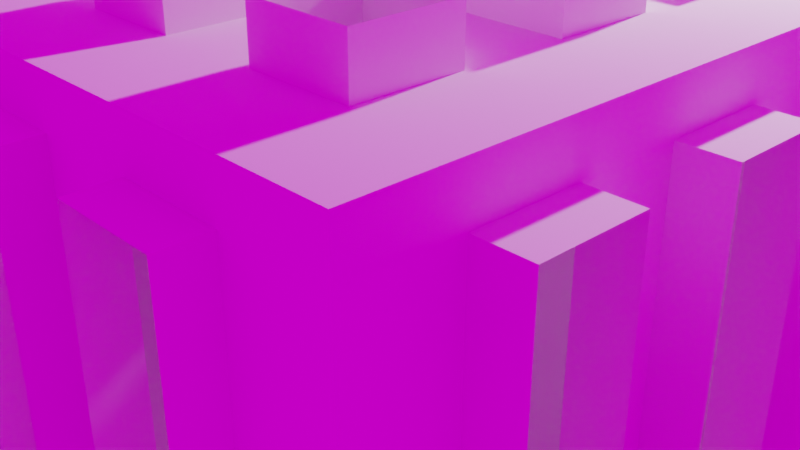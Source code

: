 # Source: test.blend  (saved by Blender 2.83.19; exported with 4.5.12 LTS)
import bpy
from mathutils import Matrix  # noqa: F401  (used for matrix-valued properties, if any)

bpy.ops.wm.read_factory_settings(use_empty=True)
scene = bpy.context.scene
scene.name = 'Scene'

# ---- collections
col_collection = bpy.data.collections.new('Collection'); scene.collection.children.link(col_collection)

# ---- images (referenced by path relative to the original .blend; pixels are not part of the script)
import os
ASSET_DIR = os.environ.get("B2B_ASSET_DIR", "")  # directory of the original .blend (textures are referenced by path, not embedded)
HERE = os.path.dirname(os.path.abspath(__file__))  # packed textures are extracted next to this script under _unpacked/

def load_image(name, relpath, width, height, colorspace="sRGB"):
    """Load a texture the original file referenced (path relative to the .blend, or extracted next to this script)."""
    p = next((c for c in (os.path.join(HERE, relpath), os.path.join(ASSET_DIR, relpath)) if relpath and os.path.exists(c)), "")
    if p:
        img = bpy.data.images.load(p, check_existing=True)
        img.name = name
    else:  # same state as the original file: an image datablock whose file is absent (Cycles renders it pink)
        img = bpy.data.images.new(name, width, height)
        img.source = "FILE"
        img.filepath = "//" + (relpath or name)
    img.colorspace_settings.name = colorspace
    return img
img_abandoned_parking_4k_hdr = load_image('abandoned_parking_4k.hdr', 'abandoned_parking_4k.hdr', 1024, 1024, 'Linear Rec.709')

# ---- world
world_world = bpy.data.worlds.new('World'); scene.world = world_world
world_world.use_nodes = True; world_world.node_tree.nodes.clear()
_N = world_world.node_tree.nodes; _L = world_world.node_tree.links
n0 = _N.new('ShaderNodeOutputWorld'); n0.name = 'World Output'; n0.location = (300, 300)
n1 = _N.new('ShaderNodeBackground'); n1.name = 'Background'; n1.location = (10, 300)
n2 = _N.new('ShaderNodeTexEnvironment'); n2.name = 'Environment Texture'; n2.location = (-280, 280)
n2.image = img_abandoned_parking_4k_hdr
_L.new(n1.outputs[0], n0.inputs[0])
_L.new(n2.outputs[0], n1.inputs[0])
n0.is_active_output = True
world_world.color = (0.05088, 0.05088, 0.05088)
world_world.use_sun_shadow = False
world_world.sun_shadow_jitter_overblur = 0.0

# ---- cameras
cam_camera = bpy.data.cameras.new('Camera')
cam_camera.clip_end = 100.0
cam_camera.ortho_scale = 7.314

# ---- lights
light_light = bpy.data.lights.new('Light', 'POINT')
light_light.transmission_factor = 0.0
light_light.energy = 1000.0
light_light.shadow_soft_size = 0.1
light_light.shadow_maximum_resolution = 0.006
light_light.use_absolute_resolution = True

# ---- meshes
me_plane = bpy.data.meshes.new('Plane')
me_plane.from_pydata([(0.0, 0.0, 0.0), (5.0, 0.0, 0.0), (0.0, 5.0, 0.0), (5.0, 5.0, 0.0), (0.0, 5.0, 3.5), (5.0, 0.0, 3.5), (5.0, 5.0, 3.5), (2.5, 0.0, 0.0), (2.5, 5.0, 0.0), (2.5, 0.0, 3.5), (2.5, 5.0, 3.5), (3.75, 0.0, 0.0), (3.75, 0.0, 3.5), (3.75, 5.0, 0.0), (3.75, 5.0, 3.5), (1.25, 5.0, 0.0), (1.25, 5.0, 3.5), (1.25, 0.0, 0.0), (1.25, 0.0, 3.5), (4.375, 0.0, 0.0), (4.375, 0.0, 3.5), (4.375, 5.0, 0.0), (4.375, 5.0, 3.5), (3.125, 5.0, 0.0), (3.125, 5.0, 3.5), (3.125, 0.0, 0.0), (3.125, 0.0, 3.5), (1.875, 0.0, 0.0), (1.875, 0.0, 3.5), (1.875, 5.0, 0.0), (1.875, 5.0, 3.5), (0.625, 5.0, 0.0), (0.625, 5.0, 3.5), (0.625, 0.0, 0.0), (0.0, 2.5, 0.0), (5.0, 2.5, 0.0), (0.0, 2.5, 3.5), (5.0, 2.5, 3.5), (2.5, 2.5, 3.5), (2.5, 2.5, 0.0), (3.75, 2.5, 3.5), (3.75, 2.5, 0.0), (1.25, 2.5, 0.0), (1.25, 2.5, 3.5), (4.375, 2.5, 3.5), (4.375, 2.5, 0.0), (3.125, 2.5, 0.0), (3.125, 2.5, 3.5), (1.875, 2.5, 0.0), (1.875, 2.5, 3.5), (0.625, 2.5, 3.5), (0.625, 2.5, 0.0), (0.0, 1.25, 0.0), (0.0, 1.25, 3.5), (2.5, 1.25, 0.0), (3.75, 1.25, 0.0), (1.25, 1.25, 0.0), (4.375, 1.25, 0.0), (3.125, 1.25, 0.0), (1.875, 1.25, 0.0), (0.625, 1.25, 0.0), (5.0, 1.25, 0.0), (5.0, 1.25, 3.5), (2.5, 1.25, 3.5), (3.75, 1.25, 3.5), (1.25, 1.25, 3.5), (4.375, 1.25, 3.5), (3.125, 1.25, 3.5), (1.875, 1.25, 3.5), (0.625, 1.25, 3.5), (5.0, 3.75, 0.0), (5.0, 3.75, 3.5), (2.5, 3.75, 3.5), (3.75, 3.75, 3.5), (1.25, 3.75, 3.5), (4.375, 3.75, 3.5), (3.125, 3.75, 3.5), (1.875, 3.75, 3.5), (0.625, 3.75, 3.5), (0.0, 3.75, 0.0), (0.0, 3.75, 3.5), (2.5, 3.75, 0.0), (3.75, 3.75, 0.0), (1.25, 3.75, 0.0), (4.375, 3.75, 0.0), (3.125, 3.75, 0.0), (1.875, 3.75, 0.0), (0.625, 3.75, 0.0), (0.0, 0.625, 0.0), (2.5, 0.625, 0.0), (3.75, 0.625, 0.0), (1.25, 0.625, 0.0), (4.375, 0.625, 0.0), (3.125, 0.625, 0.0), (1.875, 0.625, 0.0), (0.625, 0.625, 0.0), (5.0, 0.625, 0.0), (5.0, 0.625, 3.5), (2.5, 0.625, 3.5), (3.75, 0.625, 3.5), (1.25, 0.625, 3.5), (4.375, 0.625, 3.5), (3.125, 0.625, 3.5), (1.875, 0.625, 3.5), (0.625, 0.625, 3.5), (5.0, 1.875, 0.0), (5.0, 1.875, 3.5), (2.5, 1.875, 3.5), (3.75, 1.875, 3.5), (1.25, 1.875, 3.5), (4.375, 1.875, 3.5), (3.125, 1.875, 3.5), (1.875, 1.875, 3.5), (0.625, 1.875, 3.5), (0.0, 1.875, 0.0), (0.0, 1.875, 3.5), (2.5, 1.875, 0.0), (3.75, 1.875, 0.0), (1.25, 1.875, 0.0), (4.375, 1.875, 0.0), (3.125, 1.875, 0.0), (1.875, 1.875, 0.0), (0.625, 1.875, 0.0), (0.0, 3.125, 0.0), (0.0, 3.125, 3.5), (2.5, 3.125, 0.0), (3.75, 3.125, 0.0), (1.25, 3.125, 0.0), (4.375, 3.125, 0.0), (3.125, 3.125, 0.0), (1.875, 3.125, 0.0), (0.625, 3.125, 0.0), (5.0, 3.125, 0.0), (5.0, 3.125, 3.5), (2.5, 3.125, 3.5), (3.75, 3.125, 3.5), (1.25, 3.125, 3.5), (4.375, 3.125, 3.5), (3.125, 3.125, 3.5), (1.875, 3.125, 3.5), (0.625, 3.125, 3.5), (5.0, 4.375, 0.0), (5.0, 4.375, 3.5), (2.5, 4.375, 3.5), (3.75, 4.375, 3.5), (1.25, 4.375, 3.5), (4.375, 4.375, 3.5), (3.125, 4.375, 3.5), (1.875, 4.375, 3.5), (0.625, 4.375, 3.5), (0.0, 4.375, 0.0), (0.0, 4.375, 3.5), (2.5, 4.375, 0.0), (3.75, 4.375, 0.0), (1.25, 4.375, 0.0), (4.375, 4.375, 0.0), (3.125, 4.375, 0.0), (1.875, 4.375, 0.0), (0.625, 4.375, 0.0), (1.875, 2.5, 3.81), (1.25, 2.5, 3.81), (3.125, 2.5, 3.81), (2.5, 2.5, 3.81), (4.375, 2.5, 3.81), (3.75, 2.5, 3.81), (4.375, 1.25, 3.81), (3.75, 1.25, 3.81), (3.125, 1.25, 3.81), (2.5, 1.25, 3.81), (1.875, 1.25, 3.81), (1.25, 1.25, 3.81), (1.875, 3.75, 3.81), (1.25, 3.75, 3.81), (3.125, 3.75, 3.81), (2.5, 3.75, 3.81), (4.375, 3.75, 3.81), (3.75, 3.75, 3.81), (2.5, 1.875, 3.81), (3.75, 1.875, 3.81), (1.25, 1.875, 3.81), (4.375, 1.875, 3.81), (3.125, 1.875, 3.81), (1.875, 1.875, 3.81), (2.5, 3.125, 3.81), (3.75, 3.125, 3.81), (1.25, 3.125, 3.81), (4.375, 3.125, 3.81), (3.125, 3.125, 3.81), (1.875, 3.125, 3.81), (2.5, 4.375, 3.81), (3.75, 4.375, 3.81), (1.25, 4.375, 3.81), (4.375, 4.375, 3.81), (3.125, 4.375, 3.81), (1.875, 4.375, 3.81), (0.0, 5.0, 3.203), (5.0, 5.0, 3.203), (5.0, 0.0, 3.203), (2.5, 5.0, 3.203), (3.75, 5.0, 3.203), (1.25, 5.0, 3.203), (4.375, 5.0, 3.203), (3.125, 5.0, 3.203), (1.875, 5.0, 3.203), (0.625, 5.0, 3.203), (5.0, 2.5, 3.203), (5.0, 1.25, 3.203), (5.0, 3.75, 3.203), (5.0, 0.625, 3.203), (5.0, 1.875, 3.203), (5.0, 3.125, 3.203), (5.0, 4.375, 3.203), (0.0, 5.0, 0.304), (5.0, 5.0, 0.304), (5.0, 0.0, 0.304), (2.5, 5.0, 0.304), (3.75, 5.0, 0.304), (1.25, 5.0, 0.304), (4.375, 5.0, 0.304), (3.125, 5.0, 0.304), (1.875, 5.0, 0.304), (0.625, 5.0, 0.304), (5.0, 2.5, 0.304), (5.0, 1.25, 0.304), (5.0, 3.75, 0.304), (5.0, 0.625, 0.304), (5.0, 1.875, 0.304), (5.0, 3.125, 0.304), (5.0, 4.375, 0.304), (2.5, 5.283, 0.304), (2.5, 5.283, 3.203), (3.75, 5.283, 0.304), (3.75, 5.283, 3.203), (1.25, 5.283, 0.304), (1.25, 5.283, 3.203), (4.375, 5.283, 0.304), (4.375, 5.283, 3.203), (3.125, 5.283, 0.304), (3.125, 5.283, 3.203), (1.875, 5.283, 0.304), (1.875, 5.283, 3.203), (5.323, 2.5, 0.304), (5.323, 2.5, 3.203), (5.323, 1.25, 0.304), (5.323, 1.25, 3.203), (5.323, 3.75, 0.304), (5.323, 3.75, 3.203), (5.323, 1.875, 0.304), (5.323, 1.875, 3.203), (5.323, 3.125, 0.304), (5.323, 3.125, 3.203), (5.323, 4.375, 0.304), (5.323, 4.375, 3.203), (1.25, 0.0, 4.25), (0.625, 0.625, 4.25), (0.625, 1.25, 4.25), (0.0, 1.25, 4.25), (1.25, 0.625, 4.25)], [], [(155, 21, 3, 141), (146, 142, 6, 22), (204, 195, 4, 32), (211, 196, 6, 142), (202, 198, 10, 24), (148, 143, 10, 30), (157, 29, 8, 152), (201, 199, 14, 22), (147, 144, 14, 24), (156, 23, 13, 153), (158, 31, 15, 154), (149, 145, 16, 32), (203, 200, 16, 30), (196, 201, 22, 6), (144, 146, 22, 14), (153, 13, 21, 155), (152, 8, 23, 156), (143, 147, 24, 10), (199, 202, 24, 14), (198, 203, 30, 10), (154, 15, 29, 157), (145, 148, 30, 16), (151, 149, 32, 4), (150, 2, 31, 158), (200, 204, 32, 16), (114, 34, 51, 122), (115, 113, 50, 36), (109, 112, 49, 43), (118, 42, 48, 121), (107, 111, 47, 38), (116, 39, 46, 120), (117, 41, 45, 119), (108, 110, 44, 40), (113, 109, 43, 50), (122, 51, 42, 118), (120, 46, 41, 117), (111, 108, 40, 47), (121, 48, 39, 116), (112, 107, 38, 49), (209, 205, 37, 106), (110, 106, 37, 44), (119, 45, 35, 105), (92, 57, 61, 96), (101, 97, 62, 66), (208, 206, 62, 97), (103, 98, 63, 68), (94, 59, 54, 89), (102, 99, 64, 67), (93, 58, 55, 90), (95, 60, 56, 91), (104, 100, 65, 69), (99, 101, 66, 64), (90, 55, 57, 92), (89, 54, 58, 93), (98, 102, 67, 63), (91, 56, 59, 94), (100, 103, 68, 65), (88, 52, 60, 95), (123, 79, 87, 131), (124, 140, 78, 80), (136, 139, 77, 74), (127, 83, 86, 130), (134, 138, 76, 72), (125, 81, 85, 129), (126, 82, 84, 128), (135, 137, 75, 73), (140, 136, 74, 78), (131, 87, 83, 127), (129, 85, 82, 126), (138, 135, 73, 76), (130, 86, 81, 125), (139, 134, 72, 77), (210, 207, 71, 133), (137, 133, 71, 75), (128, 84, 70, 132), (0, 88, 95, 33), (18, 28, 103, 100), (17, 91, 94, 27), (9, 26, 102, 98), (7, 89, 93, 25), (11, 90, 92, 19), (12, 20, 101, 99), (69, 53, 256, 255), (33, 95, 91, 17), (25, 93, 90, 11), (26, 12, 99, 102), (27, 94, 89, 7), (28, 9, 98, 103), (197, 208, 97, 5), (20, 5, 97, 101), (19, 92, 96, 1), (57, 119, 105, 61), (66, 62, 106, 110), (206, 209, 106, 62), (68, 63, 107, 112), (59, 121, 116, 54), (67, 64, 108, 111), (58, 120, 117, 55), (60, 122, 118, 56), (69, 65, 109, 113), (112, 109, 179, 182), (55, 117, 119, 57), (54, 116, 120, 58), (66, 110, 180, 165), (56, 118, 121, 59), (143, 72, 174, 189), (53, 69, 113, 115), (52, 114, 122, 60), (45, 128, 132, 35), (44, 37, 133, 137), (205, 210, 133, 37), (49, 38, 134, 139), (48, 130, 125, 39), (47, 40, 135, 138), (46, 129, 126, 41), (51, 131, 127, 42), (50, 43, 136, 140), (109, 65, 170, 179), (41, 126, 128, 45), (39, 125, 129, 46), (74, 77, 171, 172), (42, 127, 130, 48), (111, 107, 177, 181), (36, 50, 140, 124), (34, 123, 131, 51), (79, 150, 158, 87), (80, 78, 149, 151), (108, 64, 166, 178), (83, 154, 157, 86), (38, 47, 161, 162), (81, 152, 156, 85), (82, 153, 155, 84), (64, 66, 165, 166), (78, 74, 145, 149), (87, 158, 154, 83), (85, 156, 153, 82), (76, 73, 144, 147), (86, 157, 152, 81), (77, 72, 143, 148), (207, 211, 142, 71), (75, 71, 142, 146), (84, 155, 141, 70), (215, 220, 203, 198), (217, 221, 204, 200), (226, 222, 205, 209), (225, 223, 206, 208), (227, 224, 207, 210), (214, 225, 208, 197), (222, 227, 249, 241), (211, 207, 246, 252), (205, 222, 241, 242), (63, 67, 167, 168), (72, 76, 173, 174), (40, 44, 163, 164), (134, 38, 162, 183), (144, 73, 176, 190), (67, 111, 181, 167), (135, 40, 164, 184), (145, 74, 172, 191), (68, 112, 182, 169), (65, 68, 169, 170), (136, 43, 160, 185), (75, 146, 192, 175), (137, 135, 184, 186), (73, 75, 175, 176), (44, 137, 186, 163), (76, 147, 193, 173), (148, 145, 191, 194), (47, 138, 187, 161), (77, 148, 194, 171), (49, 139, 188, 159), (138, 134, 183, 187), (147, 143, 189, 193), (139, 136, 185, 188), (110, 108, 178, 180), (43, 49, 159, 160), (146, 144, 190, 192), (107, 63, 168, 177), (216, 219, 202, 199), (213, 218, 201, 196), (200, 203, 240, 234), (216, 199, 232, 231), (202, 219, 237, 238), (228, 213, 196, 211), (221, 212, 195, 204), (31, 2, 212, 221), (141, 3, 213, 228), (23, 8, 215, 219), (21, 13, 216, 218), (29, 15, 217, 220), (3, 21, 218, 213), (13, 23, 219, 216), (70, 141, 228, 224), (35, 132, 227, 222), (61, 105, 226, 223), (1, 96, 225, 214), (132, 70, 224, 227), (96, 61, 223, 225), (105, 35, 222, 226), (15, 31, 221, 217), (8, 29, 220, 215), (219, 215, 229, 237), (203, 220, 239, 240), (217, 200, 234, 233), (199, 201, 236, 232), (218, 216, 231, 235), (201, 218, 235, 236), (198, 202, 238, 230), (220, 217, 233, 239), (215, 198, 230, 229), (226, 209, 248, 247), (206, 223, 243, 244), (210, 205, 242, 250), (223, 226, 247, 243), (227, 210, 250, 249), (207, 224, 245, 246), (209, 206, 244, 248), (228, 211, 252, 251), (224, 228, 251, 245), (100, 104, 254, 257), (18, 100, 257, 253), (104, 69, 255, 254)])
_uv = me_plane.uv_layers.new(name='UVMap')
_uv.uv.foreach_set('vector', [0.875, 0.875, 0.875, 1.0, 1.0, 1.0, 1.0, 0.875, 0.875, 0.875, 1.0, 0.875, 1.0, 1.0, 0.875, 1.0, 0.125, 1.0, 0.0, 1.0, 0.0, 1.0, 0.125, 1.0, 1.0, 0.875, 1.0, 1.0, 1.0, 1.0, 1.0, 0.875, 0.625, 1.0, 0.5, 1.0, 0.5, 1.0, 0.625, 1.0, 0.375, 0.875, 0.5, 0.875, 0.5, 1.0, 0.375, 1.0, 0.375, 0.875, 0.375, 1.0, 0.5, 1.0, 0.5, 0.875, 0.875, 1.0, 0.75, 1.0, 0.75, 1.0, 0.875, 1.0, 0.625, 0.875, 0.75, 0.875, 0.75, 1.0, 0.625, 1.0, 0.625, 0.875, 0.625, 1.0, 0.75, 1.0, 0.75, 0.875, 0.125, 0.875, 0.125, 1.0, 0.25, 1.0, 0.25, 0.875, 0.125, 0.875, 0.25, 0.875, 0.25, 1.0, 0.125, 1.0, 0.375, 1.0, 0.25, 1.0, 0.25, 1.0, 0.375, 1.0, 1.0, 1.0, 0.875, 1.0, 0.875, 1.0, 1.0, 1.0, 0.75, 0.875, 0.875, 0.875, 0.875, 1.0, 0.75, 1.0, 0.75, 0.875, 0.75, 1.0, 0.875, 1.0, 0.875, 0.875, 0.5, 0.875, 0.5, 1.0, 0.625, 1.0, 0.625, 0.875, 0.5, 0.875, 0.625, 0.875, 0.625, 1.0, 0.5, 1.0, 0.75, 1.0, 0.625, 1.0, 0.625, 1.0, 0.75, 1.0, 0.5, 1.0, 0.375, 1.0, 0.375, 1.0, 0.5, 1.0, 0.25, 0.875, 0.25, 1.0, 0.375, 1.0, 0.375, 0.875, 0.25, 0.875, 0.375, 0.875, 0.375, 1.0, 0.25, 1.0, 0.0, 0.875, 0.125, 0.875, 0.125, 1.0, 0.0, 1.0, 0.0, 0.875, 0.0, 1.0, 0.125, 1.0, 0.125, 0.875, 0.25, 1.0, 0.125, 1.0, 0.125, 1.0, 0.25, 1.0, 0.0, 0.375, 0.0, 0.5, 0.125, 0.5, 0.125, 0.375, 0.0, 0.375, 0.125, 0.375, 0.125, 0.5, 0.0, 0.5, 0.25, 0.375, 0.375, 0.375, 0.375, 0.5, 0.25, 0.5, 0.25, 0.375, 0.25, 0.5, 0.375, 0.5, 0.375, 0.375, 0.5, 0.375, 0.625, 0.375, 0.625, 0.5, 0.5, 0.5, 0.5, 0.375, 0.5, 0.5, 0.625, 0.5, 0.625, 0.375, 0.75, 0.375, 0.75, 0.5, 0.875, 0.5, 0.875, 0.375, 0.75, 0.375, 0.875, 0.375, 0.875, 0.5, 0.75, 0.5, 0.125, 0.375, 0.25, 0.375, 0.25, 0.5, 0.125, 0.5, 0.125, 0.375, 0.125, 0.5, 0.25, 0.5, 0.25, 0.375, 0.625, 0.375, 0.625, 0.5, 0.75, 0.5, 0.75, 0.375, 0.625, 0.375, 0.75, 0.375, 0.75, 0.5, 0.625, 0.5, 0.375, 0.375, 0.375, 0.5, 0.5, 0.5, 0.5, 0.375, 0.375, 0.375, 0.5, 0.375, 0.5, 0.5, 0.375, 0.5, 1.0, 0.375, 1.0, 0.5, 1.0, 0.5, 1.0, 0.375, 0.875, 0.375, 1.0, 0.375, 1.0, 0.5, 0.875, 0.5, 0.875, 0.375, 0.875, 0.5, 1.0, 0.5, 1.0, 0.375, 0.875, 0.125, 0.875, 0.25, 1.0, 0.25, 1.0, 0.125, 0.875, 0.125, 1.0, 0.125, 1.0, 0.25, 0.875, 0.25, 1.0, 0.125, 1.0, 0.25, 1.0, 0.25, 1.0, 0.125, 0.375, 0.125, 0.5, 0.125, 0.5, 0.25, 0.375, 0.25, 0.375, 0.125, 0.375, 0.25, 0.5, 0.25, 0.5, 0.125, 0.625, 0.125, 0.75, 0.125, 0.75, 0.25, 0.625, 0.25, 0.625, 0.125, 0.625, 0.25, 0.75, 0.25, 0.75, 0.125, 0.125, 0.125, 0.125, 0.25, 0.25, 0.25, 0.25, 0.125, 0.125, 0.125, 0.25, 0.125, 0.25, 0.25, 0.125, 0.25, 0.75, 0.125, 0.875, 0.125, 0.875, 0.25, 0.75, 0.25, 0.75, 0.125, 0.75, 0.25, 0.875, 0.25, 0.875, 0.125, 0.5, 0.125, 0.5, 0.25, 0.625, 0.25, 0.625, 0.125, 0.5, 0.125, 0.625, 0.125, 0.625, 0.25, 0.5, 0.25, 0.25, 0.125, 0.25, 0.25, 0.375, 0.25, 0.375, 0.125, 0.25, 0.125, 0.375, 0.125, 0.375, 0.25, 0.25, 0.25, 0.0, 0.125, 0.0, 0.25, 0.125, 0.25, 0.125, 0.125, 0.0, 0.625, 0.0, 0.75, 0.125, 0.75, 0.125, 0.625, 0.0, 0.625, 0.125, 0.625, 0.125, 0.75, 0.0, 0.75, 0.25, 0.625, 0.375, 0.625, 0.375, 0.75, 0.25, 0.75, 0.25, 0.625, 0.25, 0.75, 0.375, 0.75, 0.375, 0.625, 0.5, 0.625, 0.625, 0.625, 0.625, 0.75, 0.5, 0.75, 0.5, 0.625, 0.5, 0.75, 0.625, 0.75, 0.625, 0.625, 0.75, 0.625, 0.75, 0.75, 0.875, 0.75, 0.875, 0.625, 0.75, 0.625, 0.875, 0.625, 0.875, 0.75, 0.75, 0.75, 0.125, 0.625, 0.25, 0.625, 0.25, 0.75, 0.125, 0.75, 0.125, 0.625, 0.125, 0.75, 0.25, 0.75, 0.25, 0.625, 0.625, 0.625, 0.625, 0.75, 0.75, 0.75, 0.75, 0.625, 0.625, 0.625, 0.75, 0.625, 0.75, 0.75, 0.625, 0.75, 0.375, 0.625, 0.375, 0.75, 0.5, 0.75, 0.5, 0.625, 0.375, 0.625, 0.5, 0.625, 0.5, 0.75, 0.375, 0.75, 1.0, 0.625, 1.0, 0.75, 1.0, 0.75, 1.0, 0.625, 0.875, 0.625, 1.0, 0.625, 1.0, 0.75, 0.875, 0.75, 0.875, 0.625, 0.875, 0.75, 1.0, 0.75, 1.0, 0.625, 0.0, 0.0, 0.0, 0.125, 0.125, 0.125, 0.125, 0.0, 0.25, 0.0, 0.375, 0.0, 0.375, 0.125, 0.25, 0.125, 0.25, 0.0, 0.25, 0.125, 0.375, 0.125, 0.375, 0.0, 0.5, 0.0, 0.625, 0.0, 0.625, 0.125, 0.5, 0.125, 0.5, 0.0, 0.5, 0.125, 0.625, 0.125, 0.625, 0.0, 0.75, 0.0, 0.75, 0.125, 0.875, 0.125, 0.875, 0.0, 0.75, 0.0, 0.875, 0.0, 0.875, 0.125, 0.75, 0.125, 0.125, 0.25, 0.0, 0.25, 0.0, 0.25, 0.125, 0.25, 0.125, 0.0, 0.125, 0.125, 0.25, 0.125, 0.25, 0.0, 0.625, 0.0, 0.625, 0.125, 0.75, 0.125, 0.75, 0.0, 0.625, 0.0, 0.75, 0.0, 0.75, 0.125, 0.625, 0.125, 0.375, 0.0, 0.375, 0.125, 0.5, 0.125, 0.5, 0.0, 0.375, 0.0, 0.5, 0.0, 0.5, 0.125, 0.375, 0.125, 1.0, 0.0, 1.0, 0.125, 1.0, 0.125, 1.0, 0.0, 0.875, 0.0, 1.0, 0.0, 1.0, 0.125, 0.875, 0.125, 0.875, 0.0, 0.875, 0.125, 1.0, 0.125, 1.0, 0.0, 0.875, 0.25, 0.875, 0.375, 1.0, 0.375, 1.0, 0.25, 0.875, 0.25, 1.0, 0.25, 1.0, 0.375, 0.875, 0.375, 1.0, 0.25, 1.0, 0.375, 1.0, 0.375, 1.0, 0.25, 0.375, 0.25, 0.5, 0.25, 0.5, 0.375, 0.375, 0.375, 0.375, 0.25, 0.375, 0.375, 0.5, 0.375, 0.5, 0.25, 0.625, 0.25, 0.75, 0.25, 0.75, 0.375, 0.625, 0.375, 0.625, 0.25, 0.625, 0.375, 0.75, 0.375, 0.75, 0.25, 0.125, 0.25, 0.125, 0.375, 0.25, 0.375, 0.25, 0.25, 0.125, 0.25, 0.25, 0.25, 0.25, 0.375, 0.125, 0.375, 0.375, 0.375, 0.25, 0.375, 0.25, 0.375, 0.375, 0.375, 0.75, 0.25, 0.75, 0.375, 0.875, 0.375, 0.875, 0.25, 0.5, 0.25, 0.5, 0.375, 0.625, 0.375, 0.625, 0.25, 0.875, 0.25, 0.875, 0.375, 0.875, 0.375, 0.875, 0.25, 0.25, 0.25, 0.25, 0.375, 0.375, 0.375, 0.375, 0.25, 0.5, 0.875, 0.5, 0.75, 0.5, 0.75, 0.5, 0.875, 0.0, 0.25, 0.125, 0.25, 0.125, 0.375, 0.0, 0.375, 0.0, 0.25, 0.0, 0.375, 0.125, 0.375, 0.125, 0.25, 0.875, 0.5, 0.875, 0.625, 1.0, 0.625, 1.0, 0.5, 0.875, 0.5, 1.0, 0.5, 1.0, 0.625, 0.875, 0.625, 1.0, 0.5, 1.0, 0.625, 1.0, 0.625, 1.0, 0.5, 0.375, 0.5, 0.5, 0.5, 0.5, 0.625, 0.375, 0.625, 0.375, 0.5, 0.375, 0.625, 0.5, 0.625, 0.5, 0.5, 0.625, 0.5, 0.75, 0.5, 0.75, 0.625, 0.625, 0.625, 0.625, 0.5, 0.625, 0.625, 0.75, 0.625, 0.75, 0.5, 0.125, 0.5, 0.125, 0.625, 0.25, 0.625, 0.25, 0.5, 0.125, 0.5, 0.25, 0.5, 0.25, 0.625, 0.125, 0.625, 0.25, 0.375, 0.25, 0.25, 0.25, 0.25, 0.25, 0.375, 0.75, 0.5, 0.75, 0.625, 0.875, 0.625, 0.875, 0.5, 0.5, 0.5, 0.5, 0.625, 0.625, 0.625, 0.625, 0.5, 0.25, 0.75, 0.375, 0.75, 0.375, 0.75, 0.25, 0.75, 0.25, 0.5, 0.25, 0.625, 0.375, 0.625, 0.375, 0.5, 0.625, 0.375, 0.5, 0.375, 0.5, 0.375, 0.625, 0.375, 0.0, 0.5, 0.125, 0.5, 0.125, 0.625, 0.0, 0.625, 0.0, 0.5, 0.0, 0.625, 0.125, 0.625, 0.125, 0.5, 0.0, 0.75, 0.0, 0.875, 0.125, 0.875, 0.125, 0.75, 0.0, 0.75, 0.125, 0.75, 0.125, 0.875, 0.0, 0.875, 0.75, 0.375, 0.75, 0.25, 0.75, 0.25, 0.75, 0.375, 0.25, 0.75, 0.25, 0.875, 0.375, 0.875, 0.375, 0.75, 0.5, 0.5, 0.625, 0.5, 0.625, 0.5, 0.5, 0.5, 0.5, 0.75, 0.5, 0.875, 0.625, 0.875, 0.625, 0.75, 0.75, 0.75, 0.75, 0.875, 0.875, 0.875, 0.875, 0.75, 0.75, 0.25, 0.875, 0.25, 0.875, 0.25, 0.75, 0.25, 0.125, 0.75, 0.25, 0.75, 0.25, 0.875, 0.125, 0.875, 0.125, 0.75, 0.125, 0.875, 0.25, 0.875, 0.25, 0.75, 0.625, 0.75, 0.625, 0.875, 0.75, 0.875, 0.75, 0.75, 0.625, 0.75, 0.75, 0.75, 0.75, 0.875, 0.625, 0.875, 0.375, 0.75, 0.375, 0.875, 0.5, 0.875, 0.5, 0.75, 0.375, 0.75, 0.5, 0.75, 0.5, 0.875, 0.375, 0.875, 1.0, 0.75, 1.0, 0.875, 1.0, 0.875, 1.0, 0.75, 0.875, 0.75, 1.0, 0.75, 1.0, 0.875, 0.875, 0.875, 0.875, 0.75, 0.875, 0.875, 1.0, 0.875, 1.0, 0.75, 0.5, 1.0, 0.375, 1.0, 0.375, 1.0, 0.5, 1.0, 0.25, 1.0, 0.125, 1.0, 0.125, 1.0, 0.25, 1.0, 1.0, 0.375, 1.0, 0.5, 1.0, 0.5, 1.0, 0.375, 1.0, 0.125, 1.0, 0.25, 1.0, 0.25, 1.0, 0.125, 1.0, 0.625, 1.0, 0.75, 1.0, 0.75, 1.0, 0.625, 1.0, 0.0, 1.0, 0.125, 1.0, 0.125, 1.0, 0.0, 1.0, 0.5, 1.0, 0.625, 1.0, 0.625, 1.0, 0.5, 1.0, 0.875, 1.0, 0.75, 1.0, 0.75, 1.0, 0.875, 1.0, 0.5, 1.0, 0.5, 1.0, 0.5, 1.0, 0.5, 0.5, 0.25, 0.625, 0.25, 0.625, 0.25, 0.5, 0.25, 0.5, 0.75, 0.625, 0.75, 0.625, 0.75, 0.5, 0.75, 0.75, 0.5, 0.875, 0.5, 0.875, 0.5, 0.75, 0.5, 0.5, 0.625, 0.5, 0.5, 0.5, 0.5, 0.5, 0.625, 0.75, 0.875, 0.75, 0.75, 0.75, 0.75, 0.75, 0.875, 0.625, 0.25, 0.625, 0.375, 0.625, 0.375, 0.625, 0.25, 0.75, 0.625, 0.75, 0.5, 0.75, 0.5, 0.75, 0.625, 0.25, 0.875, 0.25, 0.75, 0.25, 0.75, 0.25, 0.875, 0.375, 0.25, 0.375, 0.375, 0.375, 0.375, 0.375, 0.25, 0.25, 0.25, 0.375, 0.25, 0.375, 0.25, 0.25, 0.25, 0.25, 0.625, 0.25, 0.5, 0.25, 0.5, 0.25, 0.625, 0.875, 0.75, 0.875, 0.875, 0.875, 0.875, 0.875, 0.75, 0.875, 0.625, 0.75, 0.625, 0.75, 0.625, 0.875, 0.625, 0.75, 0.75, 0.875, 0.75, 0.875, 0.75, 0.75, 0.75, 0.875, 0.5, 0.875, 0.625, 0.875, 0.625, 0.875, 0.5, 0.625, 0.75, 0.625, 0.875, 0.625, 0.875, 0.625, 0.75, 0.375, 0.875, 0.25, 0.875, 0.25, 0.875, 0.375, 0.875, 0.625, 0.5, 0.625, 0.625, 0.625, 0.625, 0.625, 0.5, 0.375, 0.75, 0.375, 0.875, 0.375, 0.875, 0.375, 0.75, 0.375, 0.5, 0.375, 0.625, 0.375, 0.625, 0.375, 0.5, 0.625, 0.625, 0.5, 0.625, 0.5, 0.625, 0.625, 0.625, 0.625, 0.875, 0.5, 0.875, 0.5, 0.875, 0.625, 0.875, 0.375, 0.625, 0.25, 0.625, 0.25, 0.625, 0.375, 0.625, 0.875, 0.375, 0.75, 0.375, 0.75, 0.375, 0.875, 0.375, 0.25, 0.5, 0.375, 0.5, 0.375, 0.5, 0.25, 0.5, 0.875, 0.875, 0.75, 0.875, 0.75, 0.875, 0.875, 0.875, 0.5, 0.375, 0.5, 0.25, 0.5, 0.25, 0.5, 0.375, 0.75, 1.0, 0.625, 1.0, 0.625, 1.0, 0.75, 1.0, 1.0, 1.0, 0.875, 1.0, 0.875, 1.0, 1.0, 1.0, 0.25, 1.0, 0.375, 1.0, 0.375, 1.0, 0.25, 1.0, 0.75, 1.0, 0.75, 1.0, 0.75, 1.0, 0.75, 1.0, 0.625, 1.0, 0.625, 1.0, 0.625, 1.0, 0.625, 1.0, 1.0, 0.875, 1.0, 1.0, 1.0, 1.0, 1.0, 0.875, 0.125, 1.0, 0.0, 1.0, 0.0, 1.0, 0.125, 1.0, 0.125, 1.0, 0.0, 1.0, 0.0, 1.0, 0.125, 1.0, 1.0, 0.875, 1.0, 1.0, 1.0, 1.0, 1.0, 0.875, 0.625, 1.0, 0.5, 1.0, 0.5, 1.0, 0.625, 1.0, 0.875, 1.0, 0.75, 1.0, 0.75, 1.0, 0.875, 1.0, 0.375, 1.0, 0.25, 1.0, 0.25, 1.0, 0.375, 1.0, 1.0, 1.0, 0.875, 1.0, 0.875, 1.0, 1.0, 1.0, 0.75, 1.0, 0.625, 1.0, 0.625, 1.0, 0.75, 1.0, 1.0, 0.75, 1.0, 0.875, 1.0, 0.875, 1.0, 0.75, 1.0, 0.5, 1.0, 0.625, 1.0, 0.625, 1.0, 0.5, 1.0, 0.25, 1.0, 0.375, 1.0, 0.375, 1.0, 0.25, 1.0, 0.0, 1.0, 0.125, 1.0, 0.125, 1.0, 0.0, 1.0, 0.625, 1.0, 0.75, 1.0, 0.75, 1.0, 0.625, 1.0, 0.125, 1.0, 0.25, 1.0, 0.25, 1.0, 0.125, 1.0, 0.375, 1.0, 0.5, 1.0, 0.5, 1.0, 0.375, 0.25, 1.0, 0.125, 1.0, 0.125, 1.0, 0.25, 1.0, 0.5, 1.0, 0.375, 1.0, 0.375, 1.0, 0.5, 1.0, 0.625, 1.0, 0.5, 1.0, 0.5, 1.0, 0.625, 1.0, 0.375, 1.0, 0.375, 1.0, 0.375, 1.0, 0.375, 1.0, 0.25, 1.0, 0.25, 1.0, 0.25, 1.0, 0.25, 1.0, 0.75, 1.0, 0.875, 1.0, 0.875, 1.0, 0.75, 1.0, 0.875, 1.0, 0.75, 1.0, 0.75, 1.0, 0.875, 1.0, 0.875, 1.0, 0.875, 1.0, 0.875, 1.0, 0.875, 1.0, 0.5, 1.0, 0.625, 1.0, 0.625, 1.0, 0.5, 1.0, 0.375, 1.0, 0.25, 1.0, 0.25, 1.0, 0.375, 1.0, 0.5, 1.0, 0.5, 1.0, 0.5, 1.0, 0.5, 1.0, 1.0, 0.375, 1.0, 0.375, 1.0, 0.375, 1.0, 0.375, 1.0, 0.25, 1.0, 0.25, 1.0, 0.25, 1.0, 0.25, 1.0, 0.625, 1.0, 0.5, 1.0, 0.5, 1.0, 0.625, 1.0, 0.25, 1.0, 0.375, 1.0, 0.375, 1.0, 0.25, 1.0, 0.625, 1.0, 0.625, 1.0, 0.625, 1.0, 0.625, 1.0, 0.75, 1.0, 0.75, 1.0, 0.75, 1.0, 0.75, 1.0, 0.375, 1.0, 0.25, 1.0, 0.25, 1.0, 0.375, 1.0, 0.875, 1.0, 0.875, 1.0, 0.875, 1.0, 0.875, 1.0, 0.75, 1.0, 0.875, 1.0, 0.875, 1.0, 0.75, 0.25, 0.125, 0.125, 0.125, 0.125, 0.125, 0.25, 0.125, 0.25, 0.0, 0.25, 0.125, 0.25, 0.125, 0.25, 0.0, 0.125, 0.125, 0.125, 0.25, 0.125, 0.25, 0.125, 0.125])
me_plane.use_remesh_fix_poles = True
me_plane.use_remesh_preserve_attributes = False
me_plane.use_mirror_vertex_groups = False
me_plane.update()

# ---- objects
ob_light = bpy.data.objects.new('Light', light_light)
ob_camera = bpy.data.objects.new('Camera', cam_camera)
ob_plane = bpy.data.objects.new('Plane', me_plane)

# ---- transforms, parenting, visibility, modifiers, constraints
ob_light.location = (4.076, 1.005, 5.904)
ob_light.rotation_euler = (0.6503, 0.05522, 1.866)
ob_light.lock_rotations_4d = False
ob_light.empty_display_type = 'ARROWS'
ob_light.color = (0.0, 0.0, 0.0, 0.0)
ob_light.lineart.crease_threshold = 0.0
ob_camera.location = (7.359, -6.926, 4.958)
ob_camera.rotation_euler = (1.109, 0.0, 0.8149)
ob_camera.lock_rotations_4d = False
ob_camera.empty_display_type = 'ARROWS'
ob_camera.color = (0.0, 0.0, 0.0, 0.0)
ob_camera.display_type = 'WIRE'
ob_camera.lineart.crease_threshold = 0.0
ob_plane.location = (0.0, 0.0, 0.0)
ob_plane.lineart.crease_threshold = 0.0
_m = ob_plane.modifiers.new('Mirror', 'MIRROR')
_m.use_axis = (True, True, False)

# ---- collection membership
col_collection.objects.link(ob_light)
col_collection.objects.link(ob_camera)
col_collection.objects.link(ob_plane)

# ---- scene / render settings (as saved in the file)
scene.camera = ob_camera
scene.frame_start = 1; scene.frame_end = 250; scene.frame_set(1)
scene.render.engine = 'BLENDER_EEVEE_NEXT'
scene.cycles.use_denoising = False
scene.cycles.samples = 128
scene.cycles.sampling_pattern = 'TABULATED_SOBOL'
scene.cycles.use_adaptive_sampling = False
scene.cycles.use_light_tree = False
scene.view_settings.view_transform = 'Filmic'
bpy.context.view_layer.update()
